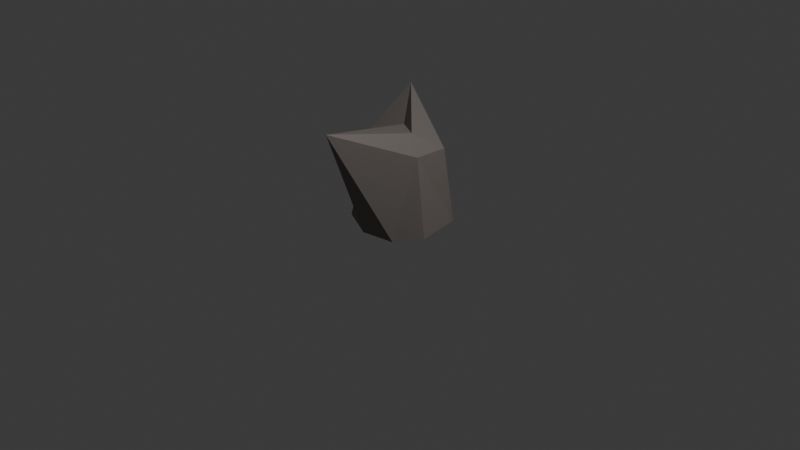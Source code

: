 # Source: rock.blend  (saved by Blender 5.0.119; exported with 4.5.12 LTS)
import bpy
from mathutils import Matrix  # noqa: F401  (used for matrix-valued properties, if any)

bpy.ops.wm.read_factory_settings(use_empty=True)
scene = bpy.context.scene
scene.name = 'Scene'

# ---- collections
col_collection = bpy.data.collections.new('Collection'); scene.collection.children.link(col_collection)

# ---- materials (node trees are filled in below, after node groups)
mat_rock_face = bpy.data.materials.new('rock face')
mat_rock_face.alpha_threshold = 0.0
mat_rock_face.use_backface_culling_lightprobe_volume = False
mat_rock_face.roughness = 0.5
mat_rock_face.line_color = (0.0, 0.0, 0.0, 1.0)

# ---- material node trees
mat_rock_face.use_nodes = True; mat_rock_face.node_tree.nodes.clear()
_N = mat_rock_face.node_tree.nodes; _L = mat_rock_face.node_tree.links
n0 = _N.new('ShaderNodeOutputMaterial'); n0.name = 'Material Output'; n0.location = (200, 100)
n1 = _N.new('ShaderNodeBsdfPrincipled'); n1.name = 'Principled BSDF'; n1.location = (-200, 100)
n1.inputs[0].default_value = (0.1805, 0.1585, 0.1454, 1.0)
_L.new(n1.outputs[0], n0.inputs[0])
n0.is_active_output = True

# ---- world
world_world = bpy.data.worlds.new('World'); scene.world = world_world
world_world.use_nodes = True; world_world.node_tree.nodes.clear()
_N = world_world.node_tree.nodes; _L = world_world.node_tree.links
n0 = _N.new('ShaderNodeOutputWorld'); n0.name = 'World Output'; n0.location = (200, 100)
n1 = _N.new('ShaderNodeBackground'); n1.name = 'Background'; n1.location = (-200, 100)
n1.inputs[0].default_value = (0.05088, 0.05088, 0.05088, 1.0)
_L.new(n1.outputs[0], n0.inputs[0])
n0.is_active_output = True
world_world.color = (0.05088, 0.05088, 0.05088)
world_world.sun_shadow_jitter_overblur = 0.0

# ---- cameras
cam_camera = bpy.data.cameras.new('Camera')
cam_camera.clip_end = 100.0
cam_camera.ortho_scale = 7.314

# ---- lights
light_light = bpy.data.lights.new('Light', 'POINT')
light_light.energy = 1000.0
light_light.shadow_soft_size = 0.1

# ---- meshes
me_cube = bpy.data.meshes.new('Cube')
me_cube.from_pydata([(-0.3891, -0.3007, -0.4732), (-0.1486, -0.2624, 0.4115), (-0.3387, 0.3755, -0.4732), (0.3579, -0.4249, -0.4732), (0.1878, -1.076, 0.7452), (0.4248, 0.3468, -0.4732), (0.3446, 0.2801, 0.2877), (0.3804, -0.1205, 0.314), (-0.3764, -0.01513, 0.3915), (-0.3747, 0.5181, 0.7186), (0.5189, -0.1552, -0.4732), (-0.0009577, 0.515, -0.4732), (-0.4811, 0.03908, -0.4732), (0.001133, -0.485, -0.4732), (-0.0208, 0.08376, 0.486), (0.2398, -0.06177, 0.5032)], [], [(1, 8, 0), (5, 11, 6), (4, 3, 7), (1, 13, 4), (10, 7, 3), (9, 8, 14), (2, 12, 8), (0, 8, 12), (1, 0, 13), (7, 10, 5), (5, 6, 7), (6, 11, 9), (11, 2, 9), (12, 2, 11, 5, 10, 3, 13, 0), (3, 4, 13), (2, 8, 9), (1, 4, 14), (8, 1, 14), (7, 6, 15), (14, 4, 15), (4, 7, 15), (9, 14, 15), (6, 9, 15)])
_uv = me_cube.uv_layers.new(name='UVMap')
_uv.uv.foreach_set('vector', [0.875, 0.75, 0.875, 0.625, 0.375, 1.0, 0.375, 0.5, 0.25, 0.5, 0.625, 0.5, 0.625, 0.75, 0.375, 0.75, 0.625, 0.625, 0.875, 0.75, 0.0, 0.0, 0.625, 0.75, 0.0, 0.0, 0.625, 0.625, 0.375, 0.75, 0.75, 0.5, 0.875, 0.625, 0.0, 0.0, 0.375, 0.25, 0.125, 0.625, 0.875, 0.625, 0.375, 1.0, 0.875, 0.625, 0.125, 0.625, 0.875, 0.75, 0.375, 1.0, 0.0, 0.0, 0.625, 0.625, 0.0, 0.0, 0.0, 0.0, 0.0, 0.0, 0.625, 0.5, 0.625, 0.625, 0.625, 0.5, 0.25, 0.5, 0.75, 0.5, 0.25, 0.5, 0.375, 0.25, 0.75, 0.5, 0.125, 0.625, 0.375, 0.25, 0.25, 0.5, 0.375, 0.5, 0.0, 0.0, 0.375, 0.75, 0.0, 0.0, 0.375, 1.0, 0.375, 0.75, 0.625, 0.75, 0.0, 0.0, 0.375, 0.25, 0.875, 0.625, 0.75, 0.5, 0.875, 0.75, 0.625, 0.75, 0.0, 0.0, 0.875, 0.625, 0.875, 0.75, 0.0, 0.0, 0.625, 0.625, 0.625, 0.5, 0.0, 0.0, 0.0, 0.0, 0.625, 0.75, 0.0, 0.0, 0.625, 0.75, 0.625, 0.625, 0.0, 0.0, 0.75, 0.5, 0.0, 0.0, 0.0, 0.0, 0.625, 0.5, 0.75, 0.5, 0.0, 0.0])
me_cube.materials.append(mat_rock_face)
me_cube.use_mirror_vertex_groups = False
me_cube.update()
me_cube.normals_split_custom_set([tuple(v) for v in zip(*[iter([-0.7256, -0.6502, 0.2254, -0.7256, -0.6502, 0.2254, -0.7256, -0.6502, 0.2254, 0.3649, 0.9234, 0.1194, 0.3649, 0.9234, 0.1194, 0.3649, 0.9234, 0.1194, 0.9829, -0.1794, 0.04127, 0.9829, -0.1794, 0.04127, 0.9829, -0.1794, 0.04127, -0.9148, -0.4002, -0.05411, -0.9148, -0.4002, -0.05411, -0.9148, -0.4002, -0.05411, 0.8459, -0.5052, 0.1711, 0.8459, -0.5052, 0.1711, 0.8459, -0.5052, 0.1711, -0.08093, -0.521, 0.8497, -0.08093, -0.521, 0.8497, -0.08093, -0.521, 0.8497, -0.9125, 0.3863, 0.1347, -0.9125, 0.3863, 0.1347, -0.9125, 0.3863, 0.1347, -0.9604, -0.2601, 0.09998, -0.9604, -0.2601, 0.09998, -0.9604, -0.2601, 0.09998, -0.422, -0.8935, 0.1533, -0.422, -0.8935, 0.1533, -0.422, -0.8935, 0.1533, 0.9698, 0.1818, 0.1626, 0.9698, 0.1818, 0.1626, 0.9698, 0.1818, 0.1626, 0.989, 0.09581, 0.1127, 0.989, 0.09581, 0.1127, 0.989, 0.09581, 0.1127, 0.3733, 0.9206, 0.1147, 0.3733, 0.9206, 0.1147, 0.3733, 0.9206, 0.1147, -0.3791, 0.9174, -0.1213, -0.3791, 0.9174, -0.1213, -0.3791, 0.9174, -0.1213, 1.996e-08, 0.0, -1.0, 1.996e-08, 0.0, -1.0, 1.996e-08, 0.0, -1.0, 1.996e-08, 0.0, -1.0, 1.996e-08, 0.0, -1.0, 1.996e-08, 0.0, -1.0, 1.996e-08, 0.0, -1.0, 1.996e-08, 0.0, -1.0, 0.1483, -0.8805, -0.4502, 0.1483, -0.8805, -0.4502, 0.1483, -0.8805, -0.4502, -0.9992, 0.02341, -0.03303, -0.9992, 0.02341, -0.03303, -0.9992, 0.02341, -0.03303, -0.623, 0.0622, 0.7798, -0.623, 0.0622, 0.7798, -0.623, 0.0622, 0.7798, -0.2219, -0.126, 0.9669, -0.2219, -0.126, 0.9669, -0.2219, -0.126, 0.9669, 0.8138, 0.1103, 0.5706, 0.8138, 0.1103, 0.5706, 0.8138, 0.1103, 0.5706, 0.06322, 0.2284, 0.9715, 0.06322, 0.2284, 0.9715, 0.06322, 0.2284, 0.9715, 0.8129, 0.09539, 0.5745, 0.8129, 0.09539, 0.5745, 0.8129, 0.09539, 0.5745, -0.4142, -0.6684, 0.6178, -0.4142, -0.6684, 0.6178, -0.4142, -0.6684, 0.6178, 0.5621, 0.3109, 0.7664, 0.5621, 0.3109, 0.7664, 0.5621, 0.3109, 0.7664])] * 3)])

# ---- objects
ob_cube = bpy.data.objects.new('Cube', me_cube)
ob_light = bpy.data.objects.new('Light', light_light)
ob_camera = bpy.data.objects.new('Camera', cam_camera)

# ---- transforms, parenting, visibility, modifiers, constraints
ob_cube.location = (0.0, 0.0, 0.0)
ob_cube.scale = (1.0, 1.0, 1.024)
ob_cube.lock_rotations_4d = False
ob_cube.empty_display_type = 'ARROWS'
ob_cube.lineart.crease_threshold = 0.0
ob_light.location = (4.076, 1.005, 5.404)
ob_light.rotation_euler = (0.6503, 0.05522, 1.866)
ob_light.lock_rotations_4d = False
ob_light.empty_display_type = 'ARROWS'
ob_light.color = (0.0, 0.0, 0.0, 0.0)
ob_light.lineart.crease_threshold = 0.0
ob_camera.location = (7.359, -6.926, 4.458)
ob_camera.rotation_euler = (1.109, 0.0, 0.8149)
ob_camera.lock_rotations_4d = False
ob_camera.empty_display_type = 'ARROWS'
ob_camera.color = (0.0, 0.0, 0.0, 0.0)
ob_camera.display_type = 'WIRE'
ob_camera.lineart.crease_threshold = 0.0

# ---- collection membership
col_collection.objects.link(ob_cube)
col_collection.objects.link(ob_light)
col_collection.objects.link(ob_camera)

# ---- scene / render settings (as saved in the file)
scene.camera = ob_camera
scene.frame_start = 1; scene.frame_end = 250; scene.frame_set(1)
scene.render.engine = 'BLENDER_EEVEE_NEXT'
scene.render.bake_bias = 0.0
scene.render.bake_samples = 0
scene.cycles.sampling_pattern = 'TABULATED_SOBOL'
scene.eevee.use_volume_custom_range = False
bpy.context.view_layer.update()
